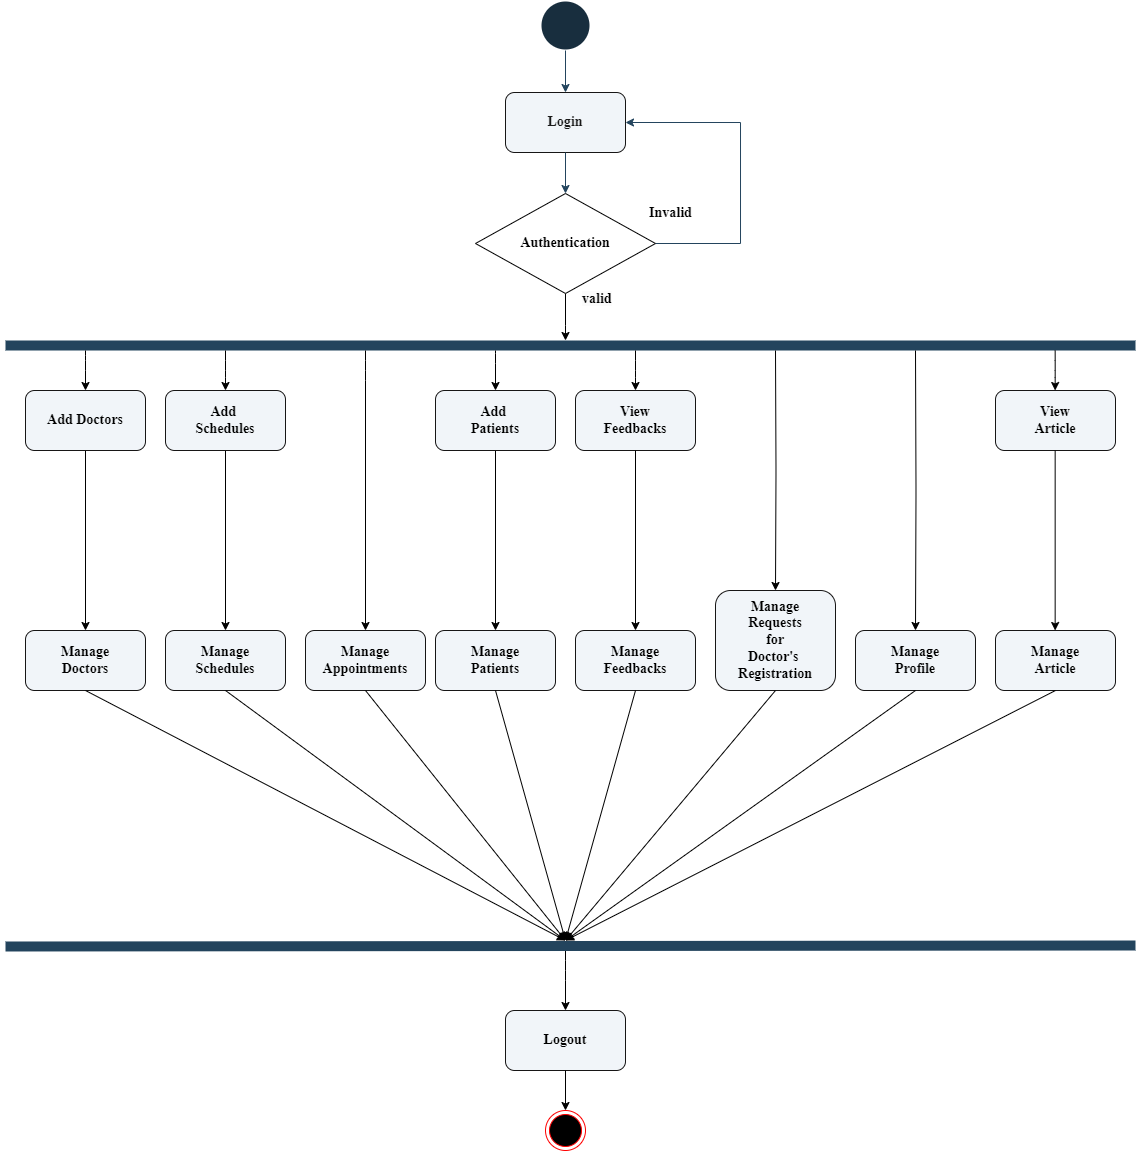

The diagram above was exported from draw.io. Its source (the exported page's mxGraphModel, read from the mxfile embedded in the PNG):
<mxGraphModel dx="1108" dy="-941" grid="1" gridSize="10" guides="1" tooltips="1" connect="1" arrows="1" fold="1" page="1" pageScale="1" pageWidth="850" pageHeight="1100" background="#ffffff" math="0" shadow="0">
  <root>
    <mxCell id="0" />
    <mxCell id="1" parent="0" />
    <mxCell id="dS74DdaJ7KPwrNMMxKin-5" value="" style="endArrow=none;html=1;rounded=0;strokeColor=#23445D;strokeWidth=10;" parent="1" edge="1">
      <mxGeometry width="50" height="50" relative="1" as="geometry">
        <mxPoint x="-140" y="1475" as="sourcePoint" />
        <mxPoint x="990" y="1475" as="targetPoint" />
      </mxGeometry>
    </mxCell>
    <mxCell id="dS74DdaJ7KPwrNMMxKin-26" value="" style="edgeStyle=orthogonalEdgeStyle;orthogonalLoop=1;jettySize=auto;html=1;exitX=0.5;exitY=1;exitDx=0;exitDy=0;" parent="1" source="dS74DdaJ7KPwrNMMxKin-7" target="dS74DdaJ7KPwrNMMxKin-25" edge="1">
      <mxGeometry relative="1" as="geometry" />
    </mxCell>
    <mxCell id="dS74DdaJ7KPwrNMMxKin-28" value="" style="edgeStyle=orthogonalEdgeStyle;orthogonalLoop=1;jettySize=auto;html=1;entryX=0.5;entryY=0;entryDx=0;entryDy=0;" parent="1" target="dS74DdaJ7KPwrNMMxKin-7" edge="1">
      <mxGeometry relative="1" as="geometry">
        <mxPoint x="-60" y="1480" as="sourcePoint" />
        <Array as="points">
          <mxPoint x="-60" y="1490" />
          <mxPoint x="-60" y="1490" />
        </Array>
      </mxGeometry>
    </mxCell>
    <mxCell id="dS74DdaJ7KPwrNMMxKin-7" value="&lt;font size=&quot;1&quot; face=&quot;Times New Roman&quot;&gt;&lt;b style=&quot;font-size: 14px;&quot;&gt;Add Doctors&lt;/b&gt;&lt;/font&gt;" style="rounded=1;whiteSpace=wrap;html=1;strokeColor=#171616;fontColor=#000000;fillColor=#f1f5f9;" parent="1" vertex="1">
      <mxGeometry x="-120" y="1520" width="120" height="60" as="geometry" />
    </mxCell>
    <mxCell id="dS74DdaJ7KPwrNMMxKin-12" value="" style="strokeWidth=2;html=1;shape=mxgraph.flowchart.start_2;whiteSpace=wrap;strokeColor=#FFFFFF;fontColor=#FFFFFF;fillColor=#182E3E;rounded=0;" parent="1" vertex="1">
      <mxGeometry x="395" y="1130" width="50" height="50" as="geometry" />
    </mxCell>
    <mxCell id="dS74DdaJ7KPwrNMMxKin-14" value="" style="edgeStyle=orthogonalEdgeStyle;rounded=0;orthogonalLoop=1;jettySize=auto;html=1;strokeColor=#23445D;" parent="1" source="dS74DdaJ7KPwrNMMxKin-12" target="dS74DdaJ7KPwrNMMxKin-13" edge="1">
      <mxGeometry relative="1" as="geometry" />
    </mxCell>
    <mxCell id="dS74DdaJ7KPwrNMMxKin-13" value="&lt;font style=&quot;font-size: 14px;&quot;&gt;&lt;b&gt;Login&lt;/b&gt;&lt;/font&gt;" style="rounded=1;whiteSpace=wrap;html=1;strokeColor=#171616;fontColor=#1A1A1A;fillColor=#f1f5f9;fontFamily=Times New Roman;" parent="1" vertex="1">
      <mxGeometry x="360" y="1222" width="120" height="60" as="geometry" />
    </mxCell>
    <mxCell id="dS74DdaJ7KPwrNMMxKin-17" value="" style="edgeStyle=orthogonalEdgeStyle;rounded=0;orthogonalLoop=1;jettySize=auto;html=1;strokeColor=#23445D;" parent="1" source="dS74DdaJ7KPwrNMMxKin-13" target="dS74DdaJ7KPwrNMMxKin-16" edge="1">
      <mxGeometry relative="1" as="geometry" />
    </mxCell>
    <mxCell id="dS74DdaJ7KPwrNMMxKin-21" value="" style="edgeStyle=orthogonalEdgeStyle;rounded=0;orthogonalLoop=1;jettySize=auto;html=1;strokeColor=#23445D;entryX=1;entryY=0.5;entryDx=0;entryDy=0;" parent="1" source="dS74DdaJ7KPwrNMMxKin-16" target="dS74DdaJ7KPwrNMMxKin-13" edge="1">
      <mxGeometry relative="1" as="geometry">
        <mxPoint x="585" y="1200" as="targetPoint" />
        <Array as="points">
          <mxPoint x="595" y="1373" />
          <mxPoint x="595" y="1252" />
        </Array>
      </mxGeometry>
    </mxCell>
    <mxCell id="dS74DdaJ7KPwrNMMxKin-24" value="" style="edgeStyle=orthogonalEdgeStyle;orthogonalLoop=1;jettySize=auto;html=1;" parent="1" source="dS74DdaJ7KPwrNMMxKin-16" edge="1">
      <mxGeometry relative="1" as="geometry">
        <mxPoint x="420" y="1470" as="targetPoint" />
      </mxGeometry>
    </mxCell>
    <mxCell id="dS74DdaJ7KPwrNMMxKin-16" value="&lt;font size=&quot;1&quot; face=&quot;Times New Roman&quot; color=&quot;#000000&quot;&gt;&lt;b style=&quot;font-size: 14px;&quot;&gt;Authentication&lt;/b&gt;&lt;/font&gt;" style="rhombus;whiteSpace=wrap;html=1;strokeColor=#000000;fontColor=#FFFFFF;fillColor=#FFFFFF;rounded=0;" parent="1" vertex="1">
      <mxGeometry x="330" y="1323" width="180" height="100" as="geometry" />
    </mxCell>
    <mxCell id="dS74DdaJ7KPwrNMMxKin-22" value="&lt;font style=&quot;font-size: 14px;&quot; face=&quot;Times New Roman&quot; color=&quot;#000000&quot;&gt;&lt;b&gt;Invalid&lt;/b&gt;&lt;/font&gt;" style="text;html=1;align=center;verticalAlign=middle;resizable=0;points=[];autosize=1;strokeColor=none;fillColor=none;fontColor=#FFFFFF;rounded=0;" parent="1" vertex="1">
      <mxGeometry x="490" y="1328" width="70" height="30" as="geometry" />
    </mxCell>
    <mxCell id="dS74DdaJ7KPwrNMMxKin-25" value="&lt;font face=&quot;Times New Roman&quot;&gt;&lt;span style=&quot;font-size: 14px;&quot;&gt;&lt;b&gt;Manage&lt;/b&gt;&lt;/span&gt;&lt;/font&gt;&lt;div&gt;&lt;font face=&quot;Times New Roman&quot;&gt;&lt;span style=&quot;font-size: 14px;&quot;&gt;&lt;b&gt;Doctors&lt;/b&gt;&lt;/span&gt;&lt;/font&gt;&lt;/div&gt;" style="rounded=1;whiteSpace=wrap;html=1;strokeColor=#171616;fontColor=#000000;fillColor=#f1f5f9;" parent="1" vertex="1">
      <mxGeometry x="-120" y="1760" width="120" height="60" as="geometry" />
    </mxCell>
    <mxCell id="dS74DdaJ7KPwrNMMxKin-31" value="" style="edgeStyle=orthogonalEdgeStyle;orthogonalLoop=1;jettySize=auto;html=1;" parent="1" target="dS74DdaJ7KPwrNMMxKin-29" edge="1">
      <mxGeometry relative="1" as="geometry">
        <mxPoint x="80" y="1480" as="sourcePoint" />
        <Array as="points">
          <mxPoint x="80" y="1500" />
          <mxPoint x="80" y="1500" />
        </Array>
      </mxGeometry>
    </mxCell>
    <mxCell id="dS74DdaJ7KPwrNMMxKin-33" value="" style="edgeStyle=orthogonalEdgeStyle;orthogonalLoop=1;jettySize=auto;html=1;" parent="1" source="dS74DdaJ7KPwrNMMxKin-29" target="dS74DdaJ7KPwrNMMxKin-32" edge="1">
      <mxGeometry relative="1" as="geometry" />
    </mxCell>
    <mxCell id="dS74DdaJ7KPwrNMMxKin-29" value="&lt;font size=&quot;1&quot; face=&quot;Times New Roman&quot;&gt;&lt;b style=&quot;font-size: 14px;&quot;&gt;Add&amp;nbsp;&lt;/b&gt;&lt;/font&gt;&lt;div&gt;&lt;font size=&quot;1&quot; face=&quot;Times New Roman&quot;&gt;&lt;b style=&quot;font-size: 14px;&quot;&gt;Schedules&lt;/b&gt;&lt;/font&gt;&lt;/div&gt;" style="rounded=1;whiteSpace=wrap;html=1;strokeColor=#171616;fontColor=#000000;fillColor=#f1f5f9;" parent="1" vertex="1">
      <mxGeometry x="20" y="1520" width="120" height="60" as="geometry" />
    </mxCell>
    <mxCell id="dS74DdaJ7KPwrNMMxKin-32" value="&lt;div&gt;&lt;b style=&quot;font-family: &amp;quot;Times New Roman&amp;quot;; font-size: 14px;&quot;&gt;Manage&lt;/b&gt;&lt;/div&gt;&lt;div&gt;&lt;font size=&quot;1&quot; face=&quot;Times New Roman&quot;&gt;&lt;b style=&quot;font-size: 14px;&quot;&gt;Schedules&lt;/b&gt;&lt;/font&gt;&lt;/div&gt;" style="rounded=1;whiteSpace=wrap;html=1;strokeColor=#171616;fontColor=#000000;fillColor=#f1f5f9;" parent="1" vertex="1">
      <mxGeometry x="20" y="1760" width="120" height="60" as="geometry" />
    </mxCell>
    <mxCell id="dS74DdaJ7KPwrNMMxKin-34" value="&lt;div&gt;&lt;b style=&quot;font-family: &amp;quot;Times New Roman&amp;quot;; font-size: 14px;&quot;&gt;Manage&lt;/b&gt;&lt;/div&gt;&lt;div&gt;&lt;font size=&quot;1&quot; face=&quot;Times New Roman&quot;&gt;&lt;b style=&quot;font-size: 14px;&quot;&gt;Appointments&lt;/b&gt;&lt;/font&gt;&lt;/div&gt;" style="rounded=1;whiteSpace=wrap;html=1;strokeColor=#171616;fontColor=#000000;fillColor=#f1f5f9;" parent="1" vertex="1">
      <mxGeometry x="160" y="1760" width="120" height="60" as="geometry" />
    </mxCell>
    <mxCell id="dS74DdaJ7KPwrNMMxKin-35" value="" style="edgeStyle=orthogonalEdgeStyle;orthogonalLoop=1;jettySize=auto;html=1;entryX=0.5;entryY=0;entryDx=0;entryDy=0;" parent="1" target="dS74DdaJ7KPwrNMMxKin-34" edge="1">
      <mxGeometry relative="1" as="geometry">
        <mxPoint x="220" y="1480" as="sourcePoint" />
        <mxPoint x="289" y="1514" as="targetPoint" />
        <Array as="points">
          <mxPoint x="220" y="1500" />
          <mxPoint x="220" y="1500" />
        </Array>
      </mxGeometry>
    </mxCell>
    <mxCell id="dS74DdaJ7KPwrNMMxKin-36" value="" style="edgeStyle=orthogonalEdgeStyle;orthogonalLoop=1;jettySize=auto;html=1;entryX=0.5;entryY=0;entryDx=0;entryDy=0;" parent="1" target="dS74DdaJ7KPwrNMMxKin-37" edge="1">
      <mxGeometry relative="1" as="geometry">
        <mxPoint x="350" y="1480" as="sourcePoint" />
        <mxPoint x="390" y="1603" as="targetPoint" />
        <Array as="points">
          <mxPoint x="350" y="1483" />
          <mxPoint x="350" y="1520" />
        </Array>
      </mxGeometry>
    </mxCell>
    <mxCell id="dS74DdaJ7KPwrNMMxKin-39" value="" style="edgeStyle=orthogonalEdgeStyle;orthogonalLoop=1;jettySize=auto;html=1;" parent="1" source="dS74DdaJ7KPwrNMMxKin-37" target="dS74DdaJ7KPwrNMMxKin-38" edge="1">
      <mxGeometry relative="1" as="geometry" />
    </mxCell>
    <mxCell id="dS74DdaJ7KPwrNMMxKin-37" value="&lt;font size=&quot;1&quot; face=&quot;Times New Roman&quot;&gt;&lt;b style=&quot;font-size: 14px;&quot;&gt;Add&amp;nbsp;&lt;/b&gt;&lt;/font&gt;&lt;div&gt;&lt;font size=&quot;1&quot; face=&quot;Times New Roman&quot;&gt;&lt;b style=&quot;font-size: 14px;&quot;&gt;Patients&lt;/b&gt;&lt;/font&gt;&lt;/div&gt;" style="rounded=1;whiteSpace=wrap;html=1;strokeColor=#171616;fontColor=#000000;fillColor=#f1f5f9;" parent="1" vertex="1">
      <mxGeometry x="290" y="1520" width="120" height="60" as="geometry" />
    </mxCell>
    <mxCell id="dS74DdaJ7KPwrNMMxKin-38" value="&lt;font face=&quot;Times New Roman&quot;&gt;&lt;span style=&quot;font-size: 14px;&quot;&gt;&lt;b&gt;Manage&lt;/b&gt;&lt;/span&gt;&lt;/font&gt;&lt;div&gt;&lt;b style=&quot;font-family: &amp;quot;Times New Roman&amp;quot;; font-size: 14px;&quot;&gt;Patients&lt;/b&gt;&lt;br&gt;&lt;/div&gt;" style="rounded=1;whiteSpace=wrap;html=1;strokeColor=#171616;fontColor=#000000;fillColor=#f1f5f9;" parent="1" vertex="1">
      <mxGeometry x="290" y="1760" width="120" height="60" as="geometry" />
    </mxCell>
    <mxCell id="dS74DdaJ7KPwrNMMxKin-40" value="&lt;div&gt;&lt;b style=&quot;font-family: &amp;quot;Times New Roman&amp;quot;; font-size: 14px;&quot;&gt;View&lt;/b&gt;&lt;/div&gt;&lt;div&gt;&lt;font size=&quot;1&quot; face=&quot;Times New Roman&quot;&gt;&lt;b style=&quot;font-size: 14px;&quot;&gt;Feedbacks&lt;/b&gt;&lt;/font&gt;&lt;/div&gt;" style="rounded=1;whiteSpace=wrap;html=1;strokeColor=#171616;fontColor=#000000;fillColor=#f1f5f9;" parent="1" vertex="1">
      <mxGeometry x="430" y="1520" width="120" height="60" as="geometry" />
    </mxCell>
    <mxCell id="dS74DdaJ7KPwrNMMxKin-41" value="" style="edgeStyle=orthogonalEdgeStyle;orthogonalLoop=1;jettySize=auto;html=1;" parent="1" edge="1">
      <mxGeometry relative="1" as="geometry">
        <mxPoint x="490" y="1480" as="sourcePoint" />
        <mxPoint x="490" y="1520" as="targetPoint" />
        <Array as="points">
          <mxPoint x="490" y="1500" />
          <mxPoint x="490" y="1500" />
        </Array>
      </mxGeometry>
    </mxCell>
    <mxCell id="dS74DdaJ7KPwrNMMxKin-42" value="&lt;div&gt;&lt;b style=&quot;font-family: &amp;quot;Times New Roman&amp;quot;; font-size: 14px;&quot;&gt;Manage&lt;/b&gt;&lt;/div&gt;&lt;div&gt;&lt;font size=&quot;1&quot; face=&quot;Times New Roman&quot;&gt;&lt;b style=&quot;font-size: 14px;&quot;&gt;Requests&lt;/b&gt;&lt;/font&gt;&lt;/div&gt;&lt;div&gt;&lt;font size=&quot;1&quot; face=&quot;Times New Roman&quot;&gt;&lt;b style=&quot;font-size: 14px;&quot;&gt;for&lt;/b&gt;&lt;/font&gt;&lt;/div&gt;&lt;div&gt;&lt;font face=&quot;Times New Roman&quot;&gt;&lt;span style=&quot;font-size: 14px;&quot;&gt;&lt;b&gt;Doctor's&amp;nbsp;&lt;/b&gt;&lt;/span&gt;&lt;/font&gt;&lt;/div&gt;&lt;div&gt;&lt;font face=&quot;Times New Roman&quot;&gt;&lt;span style=&quot;font-size: 14px;&quot;&gt;&lt;b&gt;Registration&lt;/b&gt;&lt;/span&gt;&lt;/font&gt;&lt;/div&gt;" style="rounded=1;whiteSpace=wrap;html=1;strokeColor=#171616;fontColor=#000000;fillColor=#f1f5f9;" parent="1" vertex="1">
      <mxGeometry x="570" y="1720" width="120" height="100" as="geometry" />
    </mxCell>
    <mxCell id="dS74DdaJ7KPwrNMMxKin-45" value="" style="edgeStyle=orthogonalEdgeStyle;orthogonalLoop=1;jettySize=auto;html=1;entryX=0.5;entryY=0;entryDx=0;entryDy=0;" parent="1" target="dS74DdaJ7KPwrNMMxKin-47" edge="1">
      <mxGeometry relative="1" as="geometry">
        <mxPoint x="770" y="1480" as="sourcePoint" />
        <mxPoint x="760" y="1520" as="targetPoint" />
        <Array as="points" />
      </mxGeometry>
    </mxCell>
    <mxCell id="dS74DdaJ7KPwrNMMxKin-47" value="&lt;div&gt;&lt;b style=&quot;font-family: &amp;quot;Times New Roman&amp;quot;; font-size: 14px;&quot;&gt;Manage&lt;/b&gt;&lt;/div&gt;&lt;div&gt;&lt;font face=&quot;Times New Roman&quot;&gt;&lt;span style=&quot;font-size: 14px;&quot;&gt;&lt;b&gt;Profile&lt;/b&gt;&lt;/span&gt;&lt;/font&gt;&lt;/div&gt;" style="rounded=1;whiteSpace=wrap;html=1;strokeColor=#171616;fontColor=#000000;fillColor=#f1f5f9;" parent="1" vertex="1">
      <mxGeometry x="710" y="1760" width="120" height="60" as="geometry" />
    </mxCell>
    <mxCell id="dS74DdaJ7KPwrNMMxKin-60" value="" style="edgeStyle=orthogonalEdgeStyle;orthogonalLoop=1;jettySize=auto;html=1;exitX=0.5;exitY=1;exitDx=0;exitDy=0;entryX=0.5;entryY=0;entryDx=0;entryDy=0;" parent="1" source="dS74DdaJ7KPwrNMMxKin-40" target="XQkKBSulAL0L_Xwga1WI-2" edge="1">
      <mxGeometry relative="1" as="geometry">
        <mxPoint x="490" y="1600" as="sourcePoint" />
        <mxPoint x="489.58000000000004" y="1900" as="targetPoint" />
      </mxGeometry>
    </mxCell>
    <mxCell id="dS74DdaJ7KPwrNMMxKin-70" value="" style="edgeStyle=orthogonalEdgeStyle;orthogonalLoop=1;jettySize=auto;html=1;entryX=0.5;entryY=0;entryDx=0;entryDy=0;" parent="1" target="dS74DdaJ7KPwrNMMxKin-62" edge="1">
      <mxGeometry relative="1" as="geometry">
        <mxPoint x="420" y="2080" as="sourcePoint" />
        <Array as="points">
          <mxPoint x="420" y="2100" />
          <mxPoint x="420" y="2100" />
        </Array>
      </mxGeometry>
    </mxCell>
    <mxCell id="dS74DdaJ7KPwrNMMxKin-62" value="&lt;div&gt;&lt;font face=&quot;Times New Roman&quot;&gt;&lt;span style=&quot;font-size: 14px;&quot;&gt;&lt;b&gt;Logout&lt;/b&gt;&lt;/span&gt;&lt;/font&gt;&lt;/div&gt;" style="rounded=1;whiteSpace=wrap;html=1;strokeColor=#171616;fontColor=#000000;fillColor=#f1f5f9;" parent="1" vertex="1">
      <mxGeometry x="360" y="2140" width="120" height="60" as="geometry" />
    </mxCell>
    <mxCell id="dS74DdaJ7KPwrNMMxKin-71" value="&lt;b style=&quot;color: rgb(0, 0, 0); font-family: &amp;quot;Times New Roman&amp;quot;; font-size: 14px; font-style: normal; font-variant-ligatures: normal; font-variant-caps: normal; letter-spacing: normal; orphans: 2; text-align: center; text-indent: 0px; text-transform: none; widows: 2; word-spacing: 0px; -webkit-text-stroke-width: 0px; white-space: nowrap; background-color: rgb(251, 251, 251); text-decoration-thickness: initial; text-decoration-style: initial; text-decoration-color: initial;&quot;&gt;valid&lt;/b&gt;" style="text;whiteSpace=wrap;html=1;" parent="1" vertex="1">
      <mxGeometry x="435" y="1414" width="30" height="30" as="geometry" />
    </mxCell>
    <mxCell id="dS74DdaJ7KPwrNMMxKin-73" value="" style="edgeStyle=orthogonalEdgeStyle;orthogonalLoop=1;jettySize=auto;html=1;entryX=0.5;entryY=0;entryDx=0;entryDy=0;" parent="1" source="dS74DdaJ7KPwrNMMxKin-62" target="dS74DdaJ7KPwrNMMxKin-74" edge="1">
      <mxGeometry relative="1" as="geometry">
        <mxPoint x="465" y="2240" as="targetPoint" />
      </mxGeometry>
    </mxCell>
    <mxCell id="dS74DdaJ7KPwrNMMxKin-74" value="" style="ellipse;html=1;shape=endState;fillColor=#000000;strokeColor=#ff0000;" parent="1" vertex="1">
      <mxGeometry x="400" y="2240" width="40" height="40" as="geometry" />
    </mxCell>
    <mxCell id="XQkKBSulAL0L_Xwga1WI-2" value="&lt;div&gt;&lt;b style=&quot;font-family: &amp;quot;Times New Roman&amp;quot;; font-size: 14px;&quot;&gt;Manage&lt;/b&gt;&lt;/div&gt;&lt;div&gt;&lt;font size=&quot;1&quot; face=&quot;Times New Roman&quot;&gt;&lt;b style=&quot;font-size: 14px;&quot;&gt;Feedbacks&lt;/b&gt;&lt;/font&gt;&lt;/div&gt;" style="rounded=1;whiteSpace=wrap;html=1;strokeColor=#171616;fontColor=#000000;fillColor=#f1f5f9;" parent="1" vertex="1">
      <mxGeometry x="430" y="1760" width="120" height="60" as="geometry" />
    </mxCell>
    <mxCell id="dU46fE6Gy5ZTCntxsCOQ-3" value="" style="endArrow=classic;html=1;rounded=0;exitX=0.5;exitY=1;exitDx=0;exitDy=0;" parent="1" source="dS74DdaJ7KPwrNMMxKin-38" edge="1">
      <mxGeometry width="50" height="50" relative="1" as="geometry">
        <mxPoint x="350" y="1940" as="sourcePoint" />
        <mxPoint x="420" y="2070" as="targetPoint" />
      </mxGeometry>
    </mxCell>
    <mxCell id="dU46fE6Gy5ZTCntxsCOQ-4" value="" style="endArrow=classic;html=1;rounded=0;exitX=0.5;exitY=1;exitDx=0;exitDy=0;" parent="1" source="XQkKBSulAL0L_Xwga1WI-2" edge="1">
      <mxGeometry width="50" height="50" relative="1" as="geometry">
        <mxPoint x="360" y="1830" as="sourcePoint" />
        <mxPoint x="420" y="2070" as="targetPoint" />
      </mxGeometry>
    </mxCell>
    <mxCell id="dU46fE6Gy5ZTCntxsCOQ-5" value="" style="endArrow=classic;html=1;rounded=0;exitX=0.5;exitY=1;exitDx=0;exitDy=0;" parent="1" edge="1" source="dS74DdaJ7KPwrNMMxKin-42">
      <mxGeometry width="50" height="50" relative="1" as="geometry">
        <mxPoint x="640" y="1820" as="sourcePoint" />
        <mxPoint x="420" y="2070" as="targetPoint" />
      </mxGeometry>
    </mxCell>
    <mxCell id="dU46fE6Gy5ZTCntxsCOQ-6" value="" style="endArrow=classic;html=1;rounded=0;exitX=0.5;exitY=1;exitDx=0;exitDy=0;" parent="1" source="dS74DdaJ7KPwrNMMxKin-47" edge="1">
      <mxGeometry width="50" height="50" relative="1" as="geometry">
        <mxPoint x="650" y="1830" as="sourcePoint" />
        <mxPoint x="420" y="2070" as="targetPoint" />
      </mxGeometry>
    </mxCell>
    <mxCell id="dU46fE6Gy5ZTCntxsCOQ-7" value="" style="endArrow=classic;html=1;rounded=0;exitX=0.5;exitY=1;exitDx=0;exitDy=0;" parent="1" source="dS74DdaJ7KPwrNMMxKin-34" edge="1">
      <mxGeometry width="50" height="50" relative="1" as="geometry">
        <mxPoint x="360" y="1830" as="sourcePoint" />
        <mxPoint x="420" y="2070" as="targetPoint" />
      </mxGeometry>
    </mxCell>
    <mxCell id="dU46fE6Gy5ZTCntxsCOQ-8" value="" style="endArrow=classic;html=1;rounded=0;exitX=0.5;exitY=1;exitDx=0;exitDy=0;" parent="1" source="dS74DdaJ7KPwrNMMxKin-32" edge="1">
      <mxGeometry width="50" height="50" relative="1" as="geometry">
        <mxPoint x="230" y="1830" as="sourcePoint" />
        <mxPoint x="420" y="2070" as="targetPoint" />
      </mxGeometry>
    </mxCell>
    <mxCell id="dU46fE6Gy5ZTCntxsCOQ-9" value="" style="endArrow=classic;html=1;rounded=0;exitX=0.5;exitY=1;exitDx=0;exitDy=0;" parent="1" source="dS74DdaJ7KPwrNMMxKin-25" edge="1">
      <mxGeometry width="50" height="50" relative="1" as="geometry">
        <mxPoint x="90" y="1830" as="sourcePoint" />
        <mxPoint x="420" y="2070" as="targetPoint" />
      </mxGeometry>
    </mxCell>
    <mxCell id="_FFAQo7xskHWRIt18xq_-1" value="&lt;div&gt;&lt;b style=&quot;font-family: &amp;quot;Times New Roman&amp;quot;; font-size: 14px;&quot;&gt;View&lt;/b&gt;&lt;/div&gt;&lt;div&gt;&lt;font size=&quot;1&quot; face=&quot;Times New Roman&quot;&gt;&lt;b style=&quot;font-size: 14px;&quot;&gt;Article&lt;/b&gt;&lt;/font&gt;&lt;/div&gt;" style="rounded=1;whiteSpace=wrap;html=1;strokeColor=#171616;fontColor=#000000;fillColor=#f1f5f9;" vertex="1" parent="1">
      <mxGeometry x="850" y="1520" width="120" height="60" as="geometry" />
    </mxCell>
    <mxCell id="_FFAQo7xskHWRIt18xq_-2" value="&lt;div&gt;&lt;b style=&quot;font-family: &amp;quot;Times New Roman&amp;quot;; font-size: 14px;&quot;&gt;Manage&lt;/b&gt;&lt;/div&gt;&lt;div&gt;&lt;font size=&quot;1&quot; face=&quot;Times New Roman&quot;&gt;&lt;b style=&quot;font-size: 14px;&quot;&gt;Article&lt;/b&gt;&lt;/font&gt;&lt;/div&gt;" style="rounded=1;whiteSpace=wrap;html=1;strokeColor=#171616;fontColor=#000000;fillColor=#f1f5f9;" vertex="1" parent="1">
      <mxGeometry x="850" y="1760" width="120" height="60" as="geometry" />
    </mxCell>
    <mxCell id="_FFAQo7xskHWRIt18xq_-4" value="" style="endArrow=classic;html=1;rounded=0;exitX=0.5;exitY=1;exitDx=0;exitDy=0;" edge="1" parent="1" source="_FFAQo7xskHWRIt18xq_-2">
      <mxGeometry width="50" height="50" relative="1" as="geometry">
        <mxPoint x="780" y="1830" as="sourcePoint" />
        <mxPoint x="420" y="2070" as="targetPoint" />
      </mxGeometry>
    </mxCell>
    <mxCell id="_FFAQo7xskHWRIt18xq_-5" value="" style="edgeStyle=orthogonalEdgeStyle;orthogonalLoop=1;jettySize=auto;html=1;" edge="1" parent="1">
      <mxGeometry relative="1" as="geometry">
        <mxPoint x="909.6600000000001" y="1480" as="sourcePoint" />
        <mxPoint x="909.6600000000001" y="1520" as="targetPoint" />
        <Array as="points">
          <mxPoint x="909.6600000000001" y="1500" />
          <mxPoint x="909.6600000000001" y="1500" />
        </Array>
      </mxGeometry>
    </mxCell>
    <mxCell id="_FFAQo7xskHWRIt18xq_-6" value="" style="edgeStyle=orthogonalEdgeStyle;orthogonalLoop=1;jettySize=auto;html=1;exitX=0.5;exitY=1;exitDx=0;exitDy=0;entryX=0.5;entryY=0;entryDx=0;entryDy=0;" edge="1" parent="1">
      <mxGeometry relative="1" as="geometry">
        <mxPoint x="909.6600000000001" y="1580" as="sourcePoint" />
        <mxPoint x="909.6600000000001" y="1760" as="targetPoint" />
      </mxGeometry>
    </mxCell>
    <mxCell id="_FFAQo7xskHWRIt18xq_-7" value="" style="edgeStyle=orthogonalEdgeStyle;orthogonalLoop=1;jettySize=auto;html=1;entryX=0.5;entryY=0;entryDx=0;entryDy=0;" edge="1" parent="1" target="dS74DdaJ7KPwrNMMxKin-42">
      <mxGeometry relative="1" as="geometry">
        <mxPoint x="630" y="1480" as="sourcePoint" />
        <mxPoint x="630" y="1710" as="targetPoint" />
        <Array as="points" />
      </mxGeometry>
    </mxCell>
    <mxCell id="_FFAQo7xskHWRIt18xq_-8" value="" style="endArrow=none;html=1;rounded=0;strokeColor=#23445D;strokeWidth=10;" edge="1" parent="1">
      <mxGeometry width="50" height="50" relative="1" as="geometry">
        <mxPoint x="-140" y="2076" as="sourcePoint" />
        <mxPoint x="990" y="2075" as="targetPoint" />
      </mxGeometry>
    </mxCell>
  </root>
</mxGraphModel>